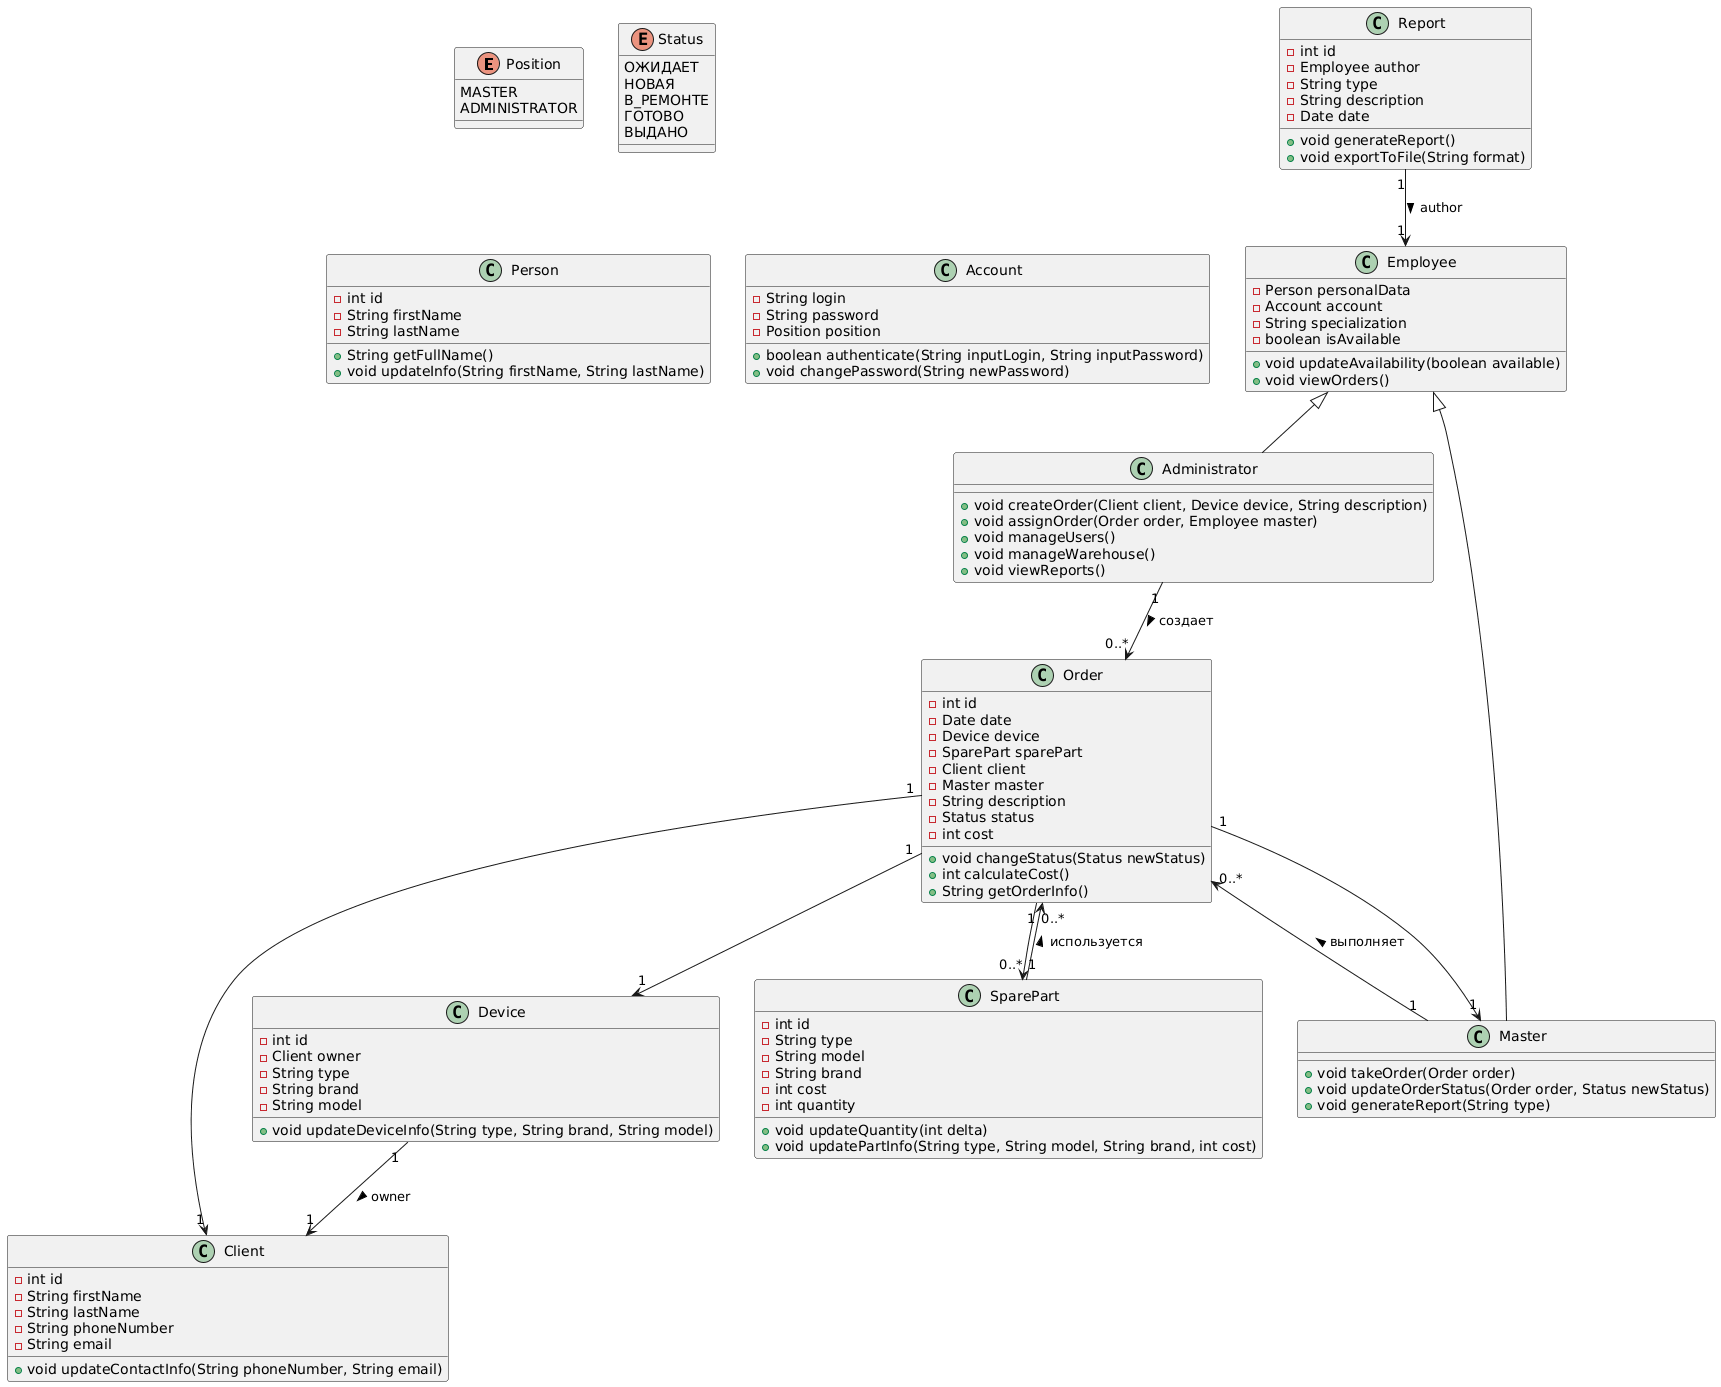

The diagram above was rendered by PlantUML. Its source (embedded in the PNG):
@startuml
enum Position {
    MASTER
    ADMINISTRATOR
}

enum Status {
    ОЖИДАЕТ
    НОВАЯ
    В_РЕМОНТЕ
    ГОТОВО
    ВЫДАНО
}

class Person {
    - int id
    - String firstName
    - String lastName
    + String getFullName()
    + void updateInfo(String firstName, String lastName)
}

class Account {
    - String login
    - String password
    - Position position
    + boolean authenticate(String inputLogin, String inputPassword)
    + void changePassword(String newPassword)
}

class Client {
    - int id
    - String firstName
    - String lastName
    - String phoneNumber
    - String email
    + void updateContactInfo(String phoneNumber, String email)
}

class Employee {
    - Person personalData
    - Account account
    - String specialization
    - boolean isAvailable
    + void updateAvailability(boolean available)
    + void viewOrders()
}

class Administrator {
    + void createOrder(Client client, Device device, String description)
    + void assignOrder(Order order, Employee master)
    + void manageUsers()
    + void manageWarehouse()
    + void viewReports()
}

class Master {
    + void takeOrder(Order order)
    + void updateOrderStatus(Order order, Status newStatus)
    + void generateReport(String type)
}

class Order {
    - int id
    - Date date
    - Device device
    - SparePart sparePart
    - Client client
    - Master master
    - String description
    - Status status
    - int cost
    + void changeStatus(Status newStatus)
    + int calculateCost()
    + String getOrderInfo()
}

class Device {
    - int id
    - Client owner
    - String type
    - String brand
    - String model
    + void updateDeviceInfo(String type, String brand, String model)
}

class SparePart {
    - int id
    - String type
    - String model
    - String brand
    - int cost
    - int quantity
    + void updateQuantity(int delta)
    + void updatePartInfo(String type, String model, String brand, int cost)
}

class Report {
    - int id
    - Employee author
    - String type
    - String description
    - Date date
    + void generateReport()
    + void exportToFile(String format)
}

' --- Иерархия ---
Employee <|-- Administrator
Employee <|-- Master

' --- Ассоциации ---
Administrator "1" --> "0..*" Order : создает >
Master "1" --> "0..*" Order : выполняет >
Order "1" --> "1" Device
Order "1" --> "0..*" SparePart
Order "1" --> "1" Client
Order "1" --> "1" Master
Report "1" --> "1" Employee : author >
Device "1" --> "1" Client : owner >
SparePart "1" --> "0..*" Order : используется >
@enduml